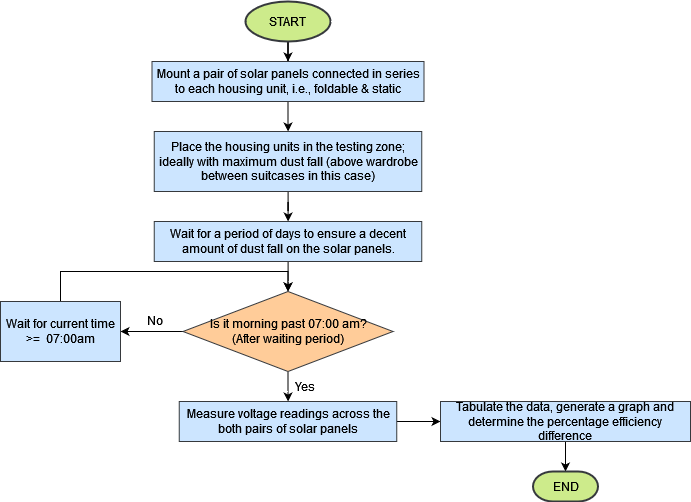

The diagram above was exported from draw.io. Its source (the exported page's mxGraphModel, read from the mxfile embedded in the PNG):
<mxGraphModel dx="1050" dy="530" grid="1" gridSize="10" guides="1" tooltips="1" connect="1" arrows="1" fold="1" page="1" pageScale="1" pageWidth="850" pageHeight="1100" math="0" shadow="0">
  <root>
    <mxCell id="0" />
    <mxCell id="1" parent="0" />
    <mxCell id="SMvJxjR6vpAmuH5-TC2--3" value="" style="edgeStyle=orthogonalEdgeStyle;rounded=0;orthogonalLoop=1;jettySize=auto;html=1;" edge="1" parent="1" source="SMvJxjR6vpAmuH5-TC2--1" target="SMvJxjR6vpAmuH5-TC2--2">
      <mxGeometry relative="1" as="geometry" />
    </mxCell>
    <mxCell id="SMvJxjR6vpAmuH5-TC2--1" value="START" style="strokeWidth=2;html=1;shape=mxgraph.flowchart.start_1;whiteSpace=wrap;fillColor=#cdeb8b;strokeColor=#36393d;" vertex="1" parent="1">
      <mxGeometry x="375" y="30" width="85" height="40" as="geometry" />
    </mxCell>
    <mxCell id="SMvJxjR6vpAmuH5-TC2--5" value="" style="edgeStyle=orthogonalEdgeStyle;rounded=0;orthogonalLoop=1;jettySize=auto;html=1;" edge="1" parent="1" source="SMvJxjR6vpAmuH5-TC2--2" target="SMvJxjR6vpAmuH5-TC2--4">
      <mxGeometry relative="1" as="geometry" />
    </mxCell>
    <mxCell id="SMvJxjR6vpAmuH5-TC2--2" value="Mount a pair of solar panels connected in series to each housing unit, i.e., foldable &amp;amp; static" style="rounded=0;whiteSpace=wrap;html=1;fillColor=#cce5ff;strokeColor=#36393d;" vertex="1" parent="1">
      <mxGeometry x="281.5" y="90" width="272" height="40" as="geometry" />
    </mxCell>
    <mxCell id="SMvJxjR6vpAmuH5-TC2--7" value="" style="edgeStyle=orthogonalEdgeStyle;rounded=0;orthogonalLoop=1;jettySize=auto;html=1;" edge="1" parent="1" source="SMvJxjR6vpAmuH5-TC2--4" target="SMvJxjR6vpAmuH5-TC2--6">
      <mxGeometry relative="1" as="geometry" />
    </mxCell>
    <mxCell id="SMvJxjR6vpAmuH5-TC2--4" value="Place the housing units in the testing zone; ideally with maximum dust fall (above wardrobe between suitcases in this case)" style="whiteSpace=wrap;html=1;rounded=0;fillColor=#cce5ff;strokeColor=#36393d;" vertex="1" parent="1">
      <mxGeometry x="283.75" y="160" width="267.5" height="60" as="geometry" />
    </mxCell>
    <mxCell id="SMvJxjR6vpAmuH5-TC2--11" value="" style="edgeStyle=orthogonalEdgeStyle;rounded=0;orthogonalLoop=1;jettySize=auto;html=1;" edge="1" parent="1" source="SMvJxjR6vpAmuH5-TC2--6" target="SMvJxjR6vpAmuH5-TC2--10">
      <mxGeometry relative="1" as="geometry" />
    </mxCell>
    <mxCell id="SMvJxjR6vpAmuH5-TC2--6" value="Wait for a period of days to ensure a decent amount of dust fall on the solar panels." style="whiteSpace=wrap;html=1;rounded=0;fillColor=#cce5ff;strokeColor=#36393d;" vertex="1" parent="1">
      <mxGeometry x="283.75" y="250" width="267.5" height="40" as="geometry" />
    </mxCell>
    <mxCell id="SMvJxjR6vpAmuH5-TC2--13" value="" style="edgeStyle=orthogonalEdgeStyle;rounded=0;orthogonalLoop=1;jettySize=auto;html=1;" edge="1" parent="1" source="SMvJxjR6vpAmuH5-TC2--10" target="SMvJxjR6vpAmuH5-TC2--12">
      <mxGeometry relative="1" as="geometry" />
    </mxCell>
    <mxCell id="SMvJxjR6vpAmuH5-TC2--16" value="" style="edgeStyle=orthogonalEdgeStyle;rounded=0;orthogonalLoop=1;jettySize=auto;html=1;" edge="1" parent="1" source="SMvJxjR6vpAmuH5-TC2--10" target="SMvJxjR6vpAmuH5-TC2--15">
      <mxGeometry relative="1" as="geometry" />
    </mxCell>
    <mxCell id="SMvJxjR6vpAmuH5-TC2--10" value="&lt;div&gt;Is it morning past 07:00 am?&lt;/div&gt;&lt;div&gt;(After waiting period)&lt;br&gt;&lt;/div&gt;" style="rhombus;whiteSpace=wrap;html=1;rounded=0;fillColor=#ffcc99;strokeColor=#36393d;" vertex="1" parent="1">
      <mxGeometry x="312.5" y="320" width="210" height="80" as="geometry" />
    </mxCell>
    <mxCell id="SMvJxjR6vpAmuH5-TC2--14" style="edgeStyle=orthogonalEdgeStyle;rounded=0;orthogonalLoop=1;jettySize=auto;html=1;exitX=0.5;exitY=0;exitDx=0;exitDy=0;entryX=0.5;entryY=0;entryDx=0;entryDy=0;" edge="1" parent="1" source="SMvJxjR6vpAmuH5-TC2--12" target="SMvJxjR6vpAmuH5-TC2--10">
      <mxGeometry relative="1" as="geometry" />
    </mxCell>
    <mxCell id="SMvJxjR6vpAmuH5-TC2--12" value="Wait for current time &amp;gt;=&amp;nbsp; 07:00am" style="whiteSpace=wrap;html=1;rounded=0;fillColor=#cce5ff;strokeColor=#36393d;" vertex="1" parent="1">
      <mxGeometry x="130" y="330" width="120" height="60" as="geometry" />
    </mxCell>
    <mxCell id="SMvJxjR6vpAmuH5-TC2--18" value="" style="edgeStyle=orthogonalEdgeStyle;rounded=0;orthogonalLoop=1;jettySize=auto;html=1;" edge="1" parent="1" source="SMvJxjR6vpAmuH5-TC2--15" target="SMvJxjR6vpAmuH5-TC2--17">
      <mxGeometry relative="1" as="geometry" />
    </mxCell>
    <mxCell id="SMvJxjR6vpAmuH5-TC2--15" value="Measure voltage readings across the both pairs of solar panels" style="whiteSpace=wrap;html=1;rounded=0;fillColor=#cce5ff;strokeColor=#36393d;" vertex="1" parent="1">
      <mxGeometry x="308.75" y="430" width="217.5" height="40" as="geometry" />
    </mxCell>
    <mxCell id="SMvJxjR6vpAmuH5-TC2--22" value="" style="edgeStyle=orthogonalEdgeStyle;rounded=0;orthogonalLoop=1;jettySize=auto;html=1;" edge="1" parent="1" source="SMvJxjR6vpAmuH5-TC2--17" target="SMvJxjR6vpAmuH5-TC2--21">
      <mxGeometry relative="1" as="geometry" />
    </mxCell>
    <mxCell id="SMvJxjR6vpAmuH5-TC2--17" value="Tabulate the data, generate a graph and determine the percentage efficiency difference" style="whiteSpace=wrap;html=1;rounded=0;fillColor=#cce5ff;strokeColor=#36393d;" vertex="1" parent="1">
      <mxGeometry x="570" y="430" width="250" height="40" as="geometry" />
    </mxCell>
    <mxCell id="SMvJxjR6vpAmuH5-TC2--21" value="END" style="strokeWidth=2;html=1;shape=mxgraph.flowchart.terminator;whiteSpace=wrap;fillColor=#cdeb8b;strokeColor=#36393d;" vertex="1" parent="1">
      <mxGeometry x="662.5" y="500" width="65" height="30" as="geometry" />
    </mxCell>
    <mxCell id="SMvJxjR6vpAmuH5-TC2--23" value="Yes" style="text;strokeColor=none;align=center;fillColor=none;html=1;verticalAlign=middle;whiteSpace=wrap;rounded=0;" vertex="1" parent="1">
      <mxGeometry x="405" y="400" width="60" height="30" as="geometry" />
    </mxCell>
    <mxCell id="SMvJxjR6vpAmuH5-TC2--24" value="No" style="text;strokeColor=none;align=center;fillColor=none;html=1;verticalAlign=middle;whiteSpace=wrap;rounded=0;" vertex="1" parent="1">
      <mxGeometry x="270" y="334" width="30" height="30" as="geometry" />
    </mxCell>
  </root>
</mxGraphModel>